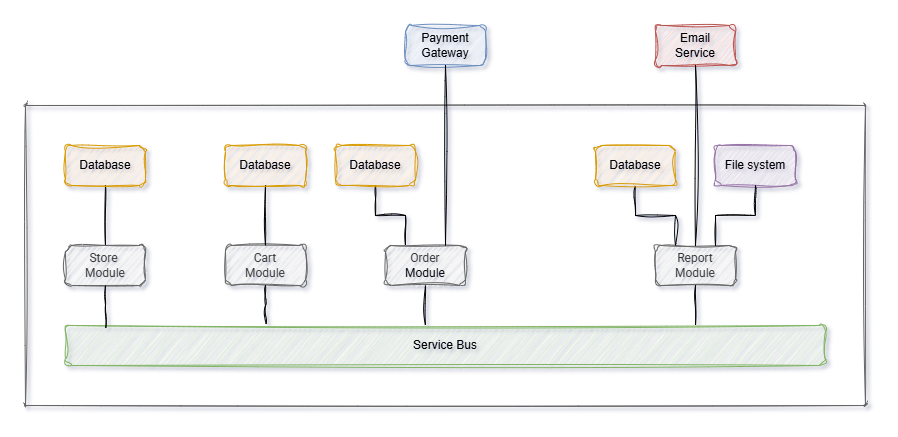

The diagram above was exported from draw.io. Its source (the exported page's mxGraphModel, read from the mxfile embedded in the PNG):
<mxGraphModel dx="1027" dy="2112" grid="1" gridSize="10" guides="1" tooltips="1" connect="1" arrows="1" fold="1" page="1" pageScale="1" pageWidth="827" pageHeight="1169" math="0" shadow="0">
  <root>
    <mxCell id="0" />
    <mxCell id="1" parent="0" />
    <mxCell id="DnDlSlz_w-ImIxhCf4ej-7" value="" style="swimlane;swimlaneHead=1;container=1;collapsible=0;fillColor=#f5f5f5;fontColor=default;strokeColor=#666666;gradientColor=none;swimlaneFillColor=none;rounded=1;fontFamily=Roboto;fontSource=https%3A%2F%2Ffonts.googleapis.com%2Fcss%3Ffamily%3DRoboto;startSize=0;sketch=1;curveFitting=1;jiggle=2;" parent="1" vertex="1">
      <mxGeometry x="120" y="20" width="840" height="300" as="geometry">
        <mxRectangle x="370" y="470" width="90" height="30" as="alternateBounds" />
      </mxGeometry>
    </mxCell>
    <mxCell id="DnDlSlz_w-ImIxhCf4ej-8" value="Store&amp;nbsp;&lt;div&gt;Module&lt;/div&gt;" style="rounded=1;whiteSpace=wrap;html=1;fontFamily=Roboto;fontSource=https%3A%2F%2Ffonts.googleapis.com%2Fcss%3Ffamily%3DRoboto;fontStyle=0;sketch=1;curveFitting=1;jiggle=2;fillColor=#f5f5f5;fontColor=#333333;strokeColor=#666666;" parent="DnDlSlz_w-ImIxhCf4ej-7" vertex="1">
      <mxGeometry x="40" y="140" width="80" height="40" as="geometry" />
    </mxCell>
    <mxCell id="DnDlSlz_w-ImIxhCf4ej-11" value="Cart&lt;div&gt;Module&lt;/div&gt;" style="rounded=1;whiteSpace=wrap;html=1;fontFamily=Roboto;fontSource=https%3A%2F%2Ffonts.googleapis.com%2Fcss%3Ffamily%3DRoboto;fontStyle=0;sketch=1;curveFitting=1;jiggle=2;fillColor=#f5f5f5;fontColor=#333333;strokeColor=#666666;" parent="DnDlSlz_w-ImIxhCf4ej-7" vertex="1">
      <mxGeometry x="200" y="140" width="80" height="40" as="geometry" />
    </mxCell>
    <mxCell id="9_usvpCtrLBnnYWUp5DP-17" value="" style="edgeStyle=orthogonalEdgeStyle;rounded=0;orthogonalLoop=1;jettySize=auto;html=1;endArrow=none;startFill=0;sketch=1;curveFitting=1;jiggle=2;" edge="1" parent="DnDlSlz_w-ImIxhCf4ej-7" source="DnDlSlz_w-ImIxhCf4ej-9" target="DnDlSlz_w-ImIxhCf4ej-19">
      <mxGeometry relative="1" as="geometry">
        <Array as="points">
          <mxPoint x="400" y="220" />
          <mxPoint x="400" y="220" />
        </Array>
      </mxGeometry>
    </mxCell>
    <mxCell id="DnDlSlz_w-ImIxhCf4ej-9" value="Order&lt;div&gt;&lt;span style=&quot;background-color: transparent; color: light-dark(rgb(0, 0, 0), rgb(255, 255, 255));&quot;&gt;Module&lt;/span&gt;&lt;/div&gt;" style="rounded=1;whiteSpace=wrap;html=1;fontFamily=Roboto;fontSource=https%3A%2F%2Ffonts.googleapis.com%2Fcss%3Ffamily%3DRoboto;fontStyle=0;sketch=1;curveFitting=1;jiggle=2;fillColor=#f5f5f5;fontColor=#333333;strokeColor=#666666;" parent="DnDlSlz_w-ImIxhCf4ej-7" vertex="1">
      <mxGeometry x="360" y="140" width="80" height="40" as="geometry" />
    </mxCell>
    <mxCell id="DnDlSlz_w-ImIxhCf4ej-12" value="Report&lt;div&gt;Module&lt;/div&gt;" style="rounded=1;whiteSpace=wrap;html=1;fontFamily=Roboto;fontSource=https%3A%2F%2Ffonts.googleapis.com%2Fcss%3Ffamily%3DRoboto;fontStyle=0;sketch=1;curveFitting=1;jiggle=2;fillColor=#f5f5f5;fontColor=#333333;strokeColor=#666666;" parent="DnDlSlz_w-ImIxhCf4ej-7" vertex="1">
      <mxGeometry x="630" y="140" width="80" height="40" as="geometry" />
    </mxCell>
    <mxCell id="9_usvpCtrLBnnYWUp5DP-1" style="edgeStyle=orthogonalEdgeStyle;rounded=0;orthogonalLoop=1;jettySize=auto;html=1;entryX=0.5;entryY=0;entryDx=0;entryDy=0;endArrow=none;startFill=0;sketch=1;curveFitting=1;jiggle=2;" edge="1" parent="DnDlSlz_w-ImIxhCf4ej-7" source="DnDlSlz_w-ImIxhCf4ej-17" target="DnDlSlz_w-ImIxhCf4ej-8">
      <mxGeometry relative="1" as="geometry" />
    </mxCell>
    <mxCell id="DnDlSlz_w-ImIxhCf4ej-17" value="Database" style="rounded=1;whiteSpace=wrap;html=1;fillColor=#ffe6cc;strokeColor=#d79b00;sketch=1;curveFitting=1;jiggle=2;" parent="DnDlSlz_w-ImIxhCf4ej-7" vertex="1">
      <mxGeometry x="40" y="40" width="80" height="40" as="geometry" />
    </mxCell>
    <mxCell id="9_usvpCtrLBnnYWUp5DP-8" style="edgeStyle=orthogonalEdgeStyle;rounded=0;orthogonalLoop=1;jettySize=auto;html=1;entryX=0.5;entryY=0;entryDx=0;entryDy=0;endArrow=none;startFill=0;sketch=1;curveFitting=1;jiggle=2;" edge="1" parent="DnDlSlz_w-ImIxhCf4ej-7" source="9_usvpCtrLBnnYWUp5DP-7" target="DnDlSlz_w-ImIxhCf4ej-11">
      <mxGeometry relative="1" as="geometry" />
    </mxCell>
    <mxCell id="9_usvpCtrLBnnYWUp5DP-7" value="Database" style="rounded=1;whiteSpace=wrap;html=1;fillColor=#ffe6cc;strokeColor=#d79b00;sketch=1;curveFitting=1;jiggle=2;" vertex="1" parent="DnDlSlz_w-ImIxhCf4ej-7">
      <mxGeometry x="200" y="40" width="80" height="40" as="geometry" />
    </mxCell>
    <mxCell id="9_usvpCtrLBnnYWUp5DP-9" value="" style="edgeStyle=orthogonalEdgeStyle;rounded=0;orthogonalLoop=1;jettySize=auto;html=1;entryX=0.25;entryY=0;entryDx=0;entryDy=0;endArrow=none;startFill=0;sketch=1;curveFitting=1;jiggle=2;" edge="1" parent="DnDlSlz_w-ImIxhCf4ej-7" source="9_usvpCtrLBnnYWUp5DP-6" target="DnDlSlz_w-ImIxhCf4ej-9">
      <mxGeometry relative="1" as="geometry" />
    </mxCell>
    <mxCell id="9_usvpCtrLBnnYWUp5DP-6" value="Database" style="rounded=1;whiteSpace=wrap;html=1;fillColor=#ffe6cc;strokeColor=#d79b00;sketch=1;curveFitting=1;jiggle=2;" vertex="1" parent="DnDlSlz_w-ImIxhCf4ej-7">
      <mxGeometry x="310" y="40" width="80" height="40" as="geometry" />
    </mxCell>
    <mxCell id="9_usvpCtrLBnnYWUp5DP-18" style="edgeStyle=orthogonalEdgeStyle;rounded=0;orthogonalLoop=1;jettySize=auto;html=1;entryX=0.25;entryY=0;entryDx=0;entryDy=0;endArrow=none;startFill=0;exitX=0.5;exitY=1;exitDx=0;exitDy=0;sketch=1;curveFitting=1;jiggle=2;" edge="1" parent="DnDlSlz_w-ImIxhCf4ej-7" source="9_usvpCtrLBnnYWUp5DP-5" target="DnDlSlz_w-ImIxhCf4ej-12">
      <mxGeometry relative="1" as="geometry">
        <Array as="points">
          <mxPoint x="610" y="110" />
          <mxPoint x="650" y="110" />
        </Array>
      </mxGeometry>
    </mxCell>
    <mxCell id="9_usvpCtrLBnnYWUp5DP-5" value="Database" style="rounded=1;whiteSpace=wrap;html=1;fillColor=#ffe6cc;strokeColor=#d79b00;sketch=1;curveFitting=1;jiggle=2;" vertex="1" parent="DnDlSlz_w-ImIxhCf4ej-7">
      <mxGeometry x="570" y="40" width="80" height="40" as="geometry" />
    </mxCell>
    <mxCell id="DnDlSlz_w-ImIxhCf4ej-19" value="Service Bus" style="rounded=1;whiteSpace=wrap;html=1;fillColor=#d5e8d4;strokeColor=#82b366;sketch=1;curveFitting=1;jiggle=2;" parent="DnDlSlz_w-ImIxhCf4ej-7" vertex="1">
      <mxGeometry x="40" y="220" width="760" height="40" as="geometry" />
    </mxCell>
    <mxCell id="9_usvpCtrLBnnYWUp5DP-13" style="edgeStyle=orthogonalEdgeStyle;rounded=0;orthogonalLoop=1;jettySize=auto;html=1;entryX=0.053;entryY=0.056;entryDx=0;entryDy=0;entryPerimeter=0;endArrow=none;startFill=0;sketch=1;curveFitting=1;jiggle=2;" edge="1" parent="DnDlSlz_w-ImIxhCf4ej-7" source="DnDlSlz_w-ImIxhCf4ej-8" target="DnDlSlz_w-ImIxhCf4ej-19">
      <mxGeometry relative="1" as="geometry">
        <Array as="points" />
      </mxGeometry>
    </mxCell>
    <mxCell id="9_usvpCtrLBnnYWUp5DP-14" style="edgeStyle=orthogonalEdgeStyle;rounded=0;orthogonalLoop=1;jettySize=auto;html=1;endArrow=none;startFill=0;sketch=1;curveFitting=1;jiggle=2;entryX=0.264;entryY=-0.043;entryDx=0;entryDy=0;entryPerimeter=0;" edge="1" parent="DnDlSlz_w-ImIxhCf4ej-7" source="DnDlSlz_w-ImIxhCf4ej-11" target="DnDlSlz_w-ImIxhCf4ej-19">
      <mxGeometry relative="1" as="geometry">
        <mxPoint x="240" y="240" as="targetPoint" />
      </mxGeometry>
    </mxCell>
    <mxCell id="DnDlSlz_w-ImIxhCf4ej-18" value="File system" style="rounded=1;whiteSpace=wrap;html=1;fillColor=#e1d5e7;strokeColor=#9673a6;sketch=1;curveFitting=1;jiggle=2;" parent="DnDlSlz_w-ImIxhCf4ej-7" vertex="1">
      <mxGeometry x="690" y="40" width="80" height="40" as="geometry" />
    </mxCell>
    <mxCell id="9_usvpCtrLBnnYWUp5DP-20" style="edgeStyle=orthogonalEdgeStyle;rounded=0;orthogonalLoop=1;jettySize=auto;html=1;entryX=0.75;entryY=0;entryDx=0;entryDy=0;endArrow=none;startFill=0;exitX=0.5;exitY=1;exitDx=0;exitDy=0;sketch=1;curveFitting=1;jiggle=2;" edge="1" parent="DnDlSlz_w-ImIxhCf4ej-7" source="DnDlSlz_w-ImIxhCf4ej-18" target="DnDlSlz_w-ImIxhCf4ej-12">
      <mxGeometry relative="1" as="geometry">
        <Array as="points">
          <mxPoint x="730" y="110" />
          <mxPoint x="690" y="110" />
        </Array>
      </mxGeometry>
    </mxCell>
    <mxCell id="9_usvpCtrLBnnYWUp5DP-21" style="edgeStyle=orthogonalEdgeStyle;rounded=0;orthogonalLoop=1;jettySize=auto;html=1;entryX=0.829;entryY=-0.015;entryDx=0;entryDy=0;entryPerimeter=0;endArrow=none;startFill=0;sketch=1;curveFitting=1;jiggle=2;" edge="1" parent="DnDlSlz_w-ImIxhCf4ej-7" source="DnDlSlz_w-ImIxhCf4ej-12" target="DnDlSlz_w-ImIxhCf4ej-19">
      <mxGeometry relative="1" as="geometry" />
    </mxCell>
    <mxCell id="9_usvpCtrLBnnYWUp5DP-22" value="Payment Gateway" style="rounded=1;whiteSpace=wrap;html=1;fillColor=#dae8fc;strokeColor=#6c8ebf;sketch=1;curveFitting=1;jiggle=2;" vertex="1" parent="1">
      <mxGeometry x="500" y="-60" width="80" height="40" as="geometry" />
    </mxCell>
    <mxCell id="9_usvpCtrLBnnYWUp5DP-23" style="edgeStyle=orthogonalEdgeStyle;rounded=0;orthogonalLoop=1;jettySize=auto;html=1;entryX=0.75;entryY=0;entryDx=0;entryDy=0;endArrow=none;startFill=0;sketch=1;curveFitting=1;jiggle=2;" edge="1" parent="1" source="9_usvpCtrLBnnYWUp5DP-22" target="DnDlSlz_w-ImIxhCf4ej-9">
      <mxGeometry relative="1" as="geometry" />
    </mxCell>
    <mxCell id="DnDlSlz_w-ImIxhCf4ej-20" value="Email&lt;div&gt;Service&lt;/div&gt;" style="rounded=1;whiteSpace=wrap;html=1;fillColor=#f8cecc;strokeColor=#b85450;sketch=1;curveFitting=1;jiggle=2;" parent="1" vertex="1">
      <mxGeometry x="750" y="-60" width="80" height="40" as="geometry" />
    </mxCell>
    <mxCell id="9_usvpCtrLBnnYWUp5DP-19" style="edgeStyle=orthogonalEdgeStyle;rounded=0;orthogonalLoop=1;jettySize=auto;html=1;entryX=0.5;entryY=0;entryDx=0;entryDy=0;endArrow=none;startFill=0;sketch=1;curveFitting=1;jiggle=2;" edge="1" parent="1" source="DnDlSlz_w-ImIxhCf4ej-20" target="DnDlSlz_w-ImIxhCf4ej-12">
      <mxGeometry relative="1" as="geometry" />
    </mxCell>
  </root>
</mxGraphModel>